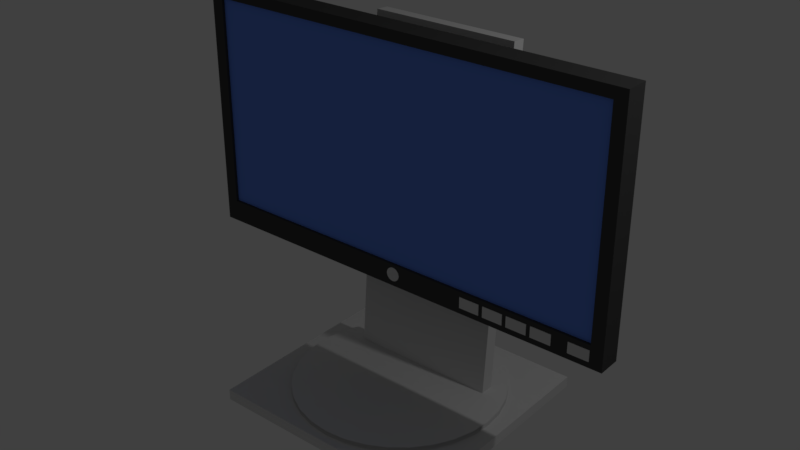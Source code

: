 # Source: UpMonitor.blend  (saved by Blender 2.79.0; exported with 4.5.12 LTS)
import bpy
from mathutils import Matrix  # noqa: F401  (used for matrix-valued properties, if any)

bpy.ops.wm.read_factory_settings(use_empty=True)
scene = bpy.context.scene
scene.name = 'Scene'

# ---- collections
col_collection_1 = bpy.data.collections.new('Collection 1'); scene.collection.children.link(col_collection_1)

# ---- materials (node trees are filled in below, after node groups)
mat_supersilvvvvvy_001 = bpy.data.materials.new('SuperSilvvvvvy.001')
mat_supersilvvvvvy_001.alpha_threshold = 0.0
mat_supersilvvvvvy_001.use_transparent_shadow = False
mat_supersilvvvvvy_001.diffuse_color = (0.7357, 0.7357, 0.7357, 1.0)
mat_supersilvvvvvy_001.roughness = 0.5
mat_supersilvvvvvy = bpy.data.materials.new('SuperSilvvvvvy')
mat_supersilvvvvvy.alpha_threshold = 0.0
mat_supersilvvvvvy.use_transparent_shadow = False
mat_supersilvvvvvy.diffuse_color = (0.7357, 0.7357, 0.7357, 1.0)
mat_supersilvvvvvy.roughness = 0.5
mat_screeebeebfuheguiohfeuiobvh = bpy.data.materials.new('Screeebeebfuheguiohfeuiobvh')
mat_screeebeebfuheguiohfeuiobvh.alpha_threshold = 0.0
mat_screeebeebfuheguiohfeuiobvh.use_transparent_shadow = False
mat_screeebeebfuheguiohfeuiobvh.diffuse_color = (0.147, 0.2887, 0.9258, 1.0)
mat_screeebeebfuheguiohfeuiobvh.roughness = 0.5
mat_jackyblackfacky = bpy.data.materials.new('JackyBlackFacky')
mat_jackyblackfacky.alpha_threshold = 0.0
mat_jackyblackfacky.use_transparent_shadow = False
mat_jackyblackfacky.diffuse_color = (0.06681, 0.06681, 0.06681, 1.0)
mat_jackyblackfacky.roughness = 0.5

# ---- material node trees

# ---- world
world_world = bpy.data.worlds.new('World'); scene.world = world_world
world_world.color = (0.05088, 0.05088, 0.05088)
world_world.use_sun_shadow = False
world_world.sun_shadow_jitter_overblur = 0.0
world_world.cycles.sampling_method = 'MANUAL'

# ---- lights
light_lamp = bpy.data.lights.new('Lamp', 'POINT')
light_lamp.transmission_factor = 0.0
light_lamp.cutoff_distance = 30.0
light_lamp.energy = 100.0
light_lamp.shadow_buffer_clip_start = 1.001
light_lamp.shadow_soft_size = 0.1
light_lamp.shadow_maximum_resolution = 0.006
light_lamp.use_absolute_resolution = True

# ---- meshes
me_cylinder_001 = bpy.data.meshes.new('Cylinder.001')
me_cylinder_001.from_pydata([(0.0, 1.0, -1.0), (0.0, 1.0, 1.0), (0.1951, 0.9808, -1.0), (0.1951, 0.9808, 1.0), (0.3827, 0.9239, -1.0), (0.3827, 0.9239, 1.0), (0.5556, 0.8315, -1.0), (0.5556, 0.8315, 1.0), (0.7071, 0.7071, -1.0), (0.7071, 0.7071, 1.0), (0.8315, 0.5556, -1.0), (0.8315, 0.5556, 1.0), (0.9239, 0.3827, -1.0), (0.9239, 0.3827, 1.0), (0.9808, 0.1951, -1.0), (0.9808, 0.1951, 1.0), (1.0, 7.55e-08, -1.0), (1.0, 7.55e-08, 1.0), (0.9808, -0.1951, -1.0), (0.9808, -0.1951, 1.0), (0.9239, -0.3827, -1.0), (0.9239, -0.3827, 1.0), (0.8315, -0.5556, -1.0), (0.8315, -0.5556, 1.0), (0.7071, -0.7071, -1.0), (0.7071, -0.7071, 1.0), (0.5556, -0.8315, -1.0), (0.5556, -0.8315, 1.0), (0.3827, -0.9239, -1.0), (0.3827, -0.9239, 1.0), (0.1951, -0.9808, -1.0), (0.1951, -0.9808, 1.0), (-3.258e-07, -1.0, -1.0), (-3.258e-07, -1.0, 1.0), (-0.1951, -0.9808, -1.0), (-0.1951, -0.9808, 1.0), (-0.3827, -0.9239, -1.0), (-0.3827, -0.9239, 1.0), (-0.5556, -0.8315, -1.0), (-0.5556, -0.8315, 1.0), (-0.7071, -0.7071, -1.0), (-0.7071, -0.7071, 1.0), (-0.8315, -0.5556, -1.0), (-0.8315, -0.5556, 1.0), (-0.9239, -0.3827, -1.0), (-0.9239, -0.3827, 1.0), (-0.9808, -0.1951, -1.0), (-0.9808, -0.1951, 1.0), (-1.0, 9.656e-07, -1.0), (-1.0, 9.656e-07, 1.0), (-0.9808, 0.1951, -1.0), (-0.9808, 0.1951, 1.0), (-0.9239, 0.3827, -1.0), (-0.9239, 0.3827, 1.0), (-0.8315, 0.5556, -1.0), (-0.8315, 0.5556, 1.0), (-0.7071, 0.7071, -1.0), (-0.7071, 0.7071, 1.0), (-0.5556, 0.8315, -1.0), (-0.5556, 0.8315, 1.0), (-0.3827, 0.9239, -1.0), (-0.3827, 0.9239, 1.0), (-0.1951, 0.9808, -1.0), (-0.1951, 0.9808, 1.0)], [], [(0, 1, 3, 2), (2, 3, 5, 4), (4, 5, 7, 6), (6, 7, 9, 8), (8, 9, 11, 10), (10, 11, 13, 12), (12, 13, 15, 14), (14, 15, 17, 16), (16, 17, 19, 18), (18, 19, 21, 20), (20, 21, 23, 22), (22, 23, 25, 24), (24, 25, 27, 26), (26, 27, 29, 28), (28, 29, 31, 30), (30, 31, 33, 32), (32, 33, 35, 34), (34, 35, 37, 36), (36, 37, 39, 38), (38, 39, 41, 40), (40, 41, 43, 42), (42, 43, 45, 44), (44, 45, 47, 46), (46, 47, 49, 48), (48, 49, 51, 50), (50, 51, 53, 52), (52, 53, 55, 54), (54, 55, 57, 56), (56, 57, 59, 58), (58, 59, 61, 60), (3, 1, 63, 61, 59, 57, 55, 53, 51, 49, 47, 45, 43, 41, 39, 37, 35, 33, 31, 29, 27, 25, 23, 21, 19, 17, 15, 13, 11, 9, 7, 5), (60, 61, 63, 62), (62, 63, 1, 0), (0, 2, 4, 6, 8, 10, 12, 14, 16, 18, 20, 22, 24, 26, 28, 30, 32, 34, 36, 38, 40, 42, 44, 46, 48, 50, 52, 54, 56, 58, 60, 62)])
me_cylinder_001.materials.append(mat_supersilvvvvvy_001)
me_cylinder_001.use_remesh_preserve_volume = False
me_cylinder_001.use_remesh_preserve_attributes = False
me_cylinder_001.use_mirror_vertex_groups = False
me_cylinder_001.update()
me_cube_002 = bpy.data.meshes.new('Cube.002')
me_cube_002.from_pydata([(-1.0, -1.0, -1.0), (-1.0, -1.0, 1.0), (-1.0, 1.0, -1.0), (-1.0, 1.0, 1.0), (1.0, -1.0, -1.0), (1.0, -1.0, 1.0), (1.0, 1.0, -1.0), (1.0, 1.0, 1.0)], [], [(0, 1, 3, 2), (2, 3, 7, 6), (6, 7, 5, 4), (4, 5, 1, 0), (2, 6, 4, 0), (7, 3, 1, 5)])
me_cube_002.materials.append(mat_supersilvvvvvy)
me_cube_002.use_remesh_preserve_volume = False
me_cube_002.use_remesh_preserve_attributes = False
me_cube_002.use_mirror_vertex_groups = False
me_cube_002.update()
me_cube_001 = bpy.data.meshes.new('Cube.001')
me_cube_001.from_pydata([(-1.0, -1.0, -1.0), (-1.0, -1.0, 1.0), (-1.0, 1.0, -1.0), (-1.0, 1.0, 1.0), (1.0, -1.0, -1.0), (1.0, -1.0, 1.0), (1.0, 1.0, -1.0), (1.0, 1.0, 1.0)], [], [(0, 1, 3, 2), (2, 3, 7, 6), (6, 7, 5, 4), (4, 5, 1, 0), (2, 6, 4, 0), (7, 3, 1, 5)])
me_cube_001.materials.append(mat_supersilvvvvvy)
me_cube_001.use_remesh_preserve_volume = False
me_cube_001.use_remesh_preserve_attributes = False
me_cube_001.use_mirror_vertex_groups = False
me_cube_001.update()
me_cylinder = bpy.data.meshes.new('Cylinder')
me_cylinder.from_pydata([(0.0, 1.0, -1.0), (0.0, 1.0, 1.0), (0.1951, 0.9808, -1.0), (0.1951, 0.9808, 1.0), (0.3827, 0.9239, -1.0), (0.3827, 0.9239, 1.0), (0.5556, 0.8315, -1.0), (0.5556, 0.8315, 1.0), (0.7071, 0.7071, -1.0), (0.7071, 0.7071, 1.0), (0.8315, 0.5556, -1.0), (0.8315, 0.5556, 1.0), (0.9239, 0.3827, -1.0), (0.9239, 0.3827, 1.0), (0.9808, 0.1951, -1.0), (0.9808, 0.1951, 1.0), (1.0, 7.55e-08, -1.0), (1.0, 7.55e-08, 1.0), (0.9808, -0.1951, -1.0), (0.9808, -0.1951, 1.0), (0.9239, -0.3827, -1.0), (0.9239, -0.3827, 1.0), (0.8315, -0.5556, -1.0), (0.8315, -0.5556, 1.0), (0.7071, -0.7071, -1.0), (0.7071, -0.7071, 1.0), (0.5556, -0.8315, -1.0), (0.5556, -0.8315, 1.0), (0.3827, -0.9239, -1.0), (0.3827, -0.9239, 1.0), (0.1951, -0.9808, -1.0), (0.1951, -0.9808, 1.0), (-3.258e-07, -1.0, -1.0), (-3.258e-07, -1.0, 1.0), (-0.1951, -0.9808, -1.0), (-0.1951, -0.9808, 1.0), (-0.3827, -0.9239, -1.0), (-0.3827, -0.9239, 1.0), (-0.5556, -0.8315, -1.0), (-0.5556, -0.8315, 1.0), (-0.7071, -0.7071, -1.0), (-0.7071, -0.7071, 1.0), (-0.8315, -0.5556, -1.0), (-0.8315, -0.5556, 1.0), (-0.9239, -0.3827, -1.0), (-0.9239, -0.3827, 1.0), (-0.9808, -0.1951, -1.0), (-0.9808, -0.1951, 1.0), (-1.0, 9.656e-07, -1.0), (-1.0, 9.656e-07, 1.0), (-0.9808, 0.1951, -1.0), (-0.9808, 0.1951, 1.0), (-0.9239, 0.3827, -1.0), (-0.9239, 0.3827, 1.0), (-0.8315, 0.5556, -1.0), (-0.8315, 0.5556, 1.0), (-0.7071, 0.7071, -1.0), (-0.7071, 0.7071, 1.0), (-0.5556, 0.8315, -1.0), (-0.5556, 0.8315, 1.0), (-0.3827, 0.9239, -1.0), (-0.3827, 0.9239, 1.0), (-0.1951, 0.9808, -1.0), (-0.1951, 0.9808, 1.0)], [], [(0, 1, 3, 2), (2, 3, 5, 4), (4, 5, 7, 6), (6, 7, 9, 8), (8, 9, 11, 10), (10, 11, 13, 12), (12, 13, 15, 14), (14, 15, 17, 16), (16, 17, 19, 18), (18, 19, 21, 20), (20, 21, 23, 22), (22, 23, 25, 24), (24, 25, 27, 26), (26, 27, 29, 28), (28, 29, 31, 30), (30, 31, 33, 32), (32, 33, 35, 34), (34, 35, 37, 36), (36, 37, 39, 38), (38, 39, 41, 40), (40, 41, 43, 42), (42, 43, 45, 44), (44, 45, 47, 46), (46, 47, 49, 48), (48, 49, 51, 50), (50, 51, 53, 52), (52, 53, 55, 54), (54, 55, 57, 56), (56, 57, 59, 58), (58, 59, 61, 60), (3, 1, 63, 61, 59, 57, 55, 53, 51, 49, 47, 45, 43, 41, 39, 37, 35, 33, 31, 29, 27, 25, 23, 21, 19, 17, 15, 13, 11, 9, 7, 5), (60, 61, 63, 62), (62, 63, 1, 0), (0, 2, 4, 6, 8, 10, 12, 14, 16, 18, 20, 22, 24, 26, 28, 30, 32, 34, 36, 38, 40, 42, 44, 46, 48, 50, 52, 54, 56, 58, 60, 62)])
me_cylinder.polygons.foreach_set('use_smooth', [True] * 34)
me_cylinder.materials.append(mat_supersilvvvvvy)
me_cylinder.use_remesh_preserve_volume = False
me_cylinder.use_remesh_preserve_attributes = False
me_cylinder.use_mirror_vertex_groups = False
me_cylinder.update()
me_cube = bpy.data.meshes.new('Cube')
me_cube.from_pydata([(1.0, 1.0, -1.0), (1.0, -1.0, -1.0), (-1.0, -1.0, -1.0), (-1.0, 1.0, -1.0), (1.0, 1.0, 1.0), (1.0, -1.0, 1.0), (-1.0, -1.0, 1.0), (-1.0, 1.0, 1.0)], [], [(0, 1, 2, 3), (4, 7, 6, 5), (0, 4, 5, 1), (1, 5, 6, 2), (2, 6, 7, 3), (4, 0, 3, 7)])
me_cube.materials.append(mat_supersilvvvvvy)
me_cube.use_remesh_preserve_volume = False
me_cube.use_remesh_preserve_attributes = False
me_cube.use_mirror_vertex_groups = False
me_cube.update()
me_cube_004 = bpy.data.meshes.new('Cube.004')
me_cube_004.from_pydata([(-1.0, -1.0, -1.0), (-1.0, -1.0, 1.0), (-1.0, 1.0, -1.0), (-1.0, 1.0, 1.0), (1.0, -1.0, -1.0), (1.0, -1.0, 1.0), (1.0, 1.0, -1.0), (1.0, 1.0, 1.0)], [], [(0, 1, 3, 2), (2, 3, 7, 6), (6, 7, 5, 4), (4, 5, 1, 0), (2, 6, 4, 0), (7, 3, 1, 5)])
me_cube_004.materials.append(mat_screeebeebfuheguiohfeuiobvh)
me_cube_004.use_remesh_preserve_volume = False
me_cube_004.use_remesh_preserve_attributes = False
me_cube_004.use_mirror_vertex_groups = False
me_cube_004.update()
me_cube_003 = bpy.data.meshes.new('Cube.003')
me_cube_003.from_pydata([(-1.0, -1.0, -1.0), (-1.0, -1.0, 1.0), (-1.0, 1.0, 1.0), (-1.0, 1.0, -1.0), (1.0, 1.0, -1.0), (1.0, -1.0, -1.0), (-0.9442, -1.0, -0.8193), (1.0, -1.0, 1.0), (0.9442, -1.0, 0.9118), (0.9442, -1.0, -0.8193), (-0.9442, -1.0, 0.9118), (1.0, 1.0, 1.0), (-0.9442, 0.2654, -0.8193), (-0.9442, 0.2654, 0.9118), (0.9442, 0.2654, 0.9118), (0.9442, 0.2654, -0.8193)], [], [(0, 1, 2, 3), (3, 4, 5, 0), (6, 0, 5, 7, 8, 9), (10, 8, 7, 1, 0, 6), (11, 2, 1, 7), (3, 2, 11, 4), (4, 11, 7, 5), (10, 6, 12, 13), (8, 10, 13, 14), (12, 15, 14, 13), (6, 9, 15, 12), (9, 8, 14, 15)])
me_cube_003.materials.append(mat_jackyblackfacky)
me_cube_003.use_remesh_preserve_volume = False
me_cube_003.use_remesh_preserve_attributes = False
me_cube_003.use_mirror_vertex_groups = False
me_cube_003.update()
me_cube_005 = bpy.data.meshes.new('Cube.005')
me_cube_005.from_pydata([(-1.0, -1.0, -1.0), (-1.0, -1.0, 1.0), (-1.0, 1.0, -1.0), (-1.0, 1.0, 1.0), (1.0, -1.0, -1.0), (1.0, -1.0, 1.0), (1.0, 1.0, -1.0), (1.0, 1.0, 1.0)], [], [(0, 1, 3, 2), (2, 3, 7, 6), (6, 7, 5, 4), (4, 5, 1, 0), (2, 6, 4, 0), (7, 3, 1, 5)])
me_cube_005.materials.append(mat_supersilvvvvvy)
me_cube_005.use_remesh_preserve_volume = False
me_cube_005.use_remesh_preserve_attributes = False
me_cube_005.use_mirror_vertex_groups = False
me_cube_005.update()
me_cube_006 = bpy.data.meshes.new('Cube.006')
me_cube_006.from_pydata([(-1.0, -1.0, -1.0), (-1.0, -1.0, 1.0), (-1.0, 1.0, -1.0), (-1.0, 1.0, 1.0), (1.0, -1.0, -1.0), (1.0, -1.0, 1.0), (1.0, 1.0, -1.0), (1.0, 1.0, 1.0), (-3.4, -1.0, -1.0), (-3.4, -1.0, 1.0), (-3.4, 1.0, -1.0), (-3.4, 1.0, 1.0), (-1.4, -1.0, -1.0), (-1.4, -1.0, 1.0), (-1.4, 1.0, -1.0), (-1.4, 1.0, 1.0), (-5.8, -1.0, -1.0), (-5.8, -1.0, 1.0), (-5.8, 1.0, -1.0), (-5.8, 1.0, 1.0), (-3.8, -1.0, -1.0), (-3.8, -1.0, 1.0), (-3.8, 1.0, -1.0), (-3.8, 1.0, 1.0), (-8.2, -1.0, -1.0), (-8.2, -1.0, 1.0), (-8.2, 1.0, -1.0), (-8.2, 1.0, 1.0), (-6.2, -1.0, -1.0), (-6.2, -1.0, 1.0), (-6.2, 1.0, -1.0), (-6.2, 1.0, 1.0)], [], [(0, 1, 3, 2), (2, 3, 7, 6), (6, 7, 5, 4), (4, 5, 1, 0), (2, 6, 4, 0), (7, 3, 1, 5), (8, 9, 11, 10), (10, 11, 15, 14), (14, 15, 13, 12), (12, 13, 9, 8), (10, 14, 12, 8), (15, 11, 9, 13), (16, 17, 19, 18), (18, 19, 23, 22), (22, 23, 21, 20), (20, 21, 17, 16), (18, 22, 20, 16), (23, 19, 17, 21), (24, 25, 27, 26), (26, 27, 31, 30), (30, 31, 29, 28), (28, 29, 25, 24), (26, 30, 28, 24), (31, 27, 25, 29)])
me_cube_006.materials.append(mat_supersilvvvvvy_001)
me_cube_006.use_remesh_preserve_volume = False
me_cube_006.use_remesh_preserve_attributes = False
me_cube_006.use_mirror_vertex_groups = False
me_cube_006.update()

# ---- objects
ob_cylinder_001 = bpy.data.objects.new('Cylinder.001', me_cylinder_001)
ob_cube_002 = bpy.data.objects.new('Cube.002', me_cube_002)
ob_cube_001 = bpy.data.objects.new('Cube.001', me_cube_001)
ob_cylinder = bpy.data.objects.new('Cylinder', me_cylinder)
ob_cube = bpy.data.objects.new('Cube', me_cube)
ob_lamp = bpy.data.objects.new('Lamp', light_lamp)
ob_cube_004 = bpy.data.objects.new('Cube.004', me_cube_004)
ob_cube_003 = bpy.data.objects.new('Cube.003', me_cube_003)
ob_cube_005 = bpy.data.objects.new('Cube.005', me_cube_005)
ob_cube_006 = bpy.data.objects.new('Cube.006', me_cube_006)

# ---- transforms, parenting, visibility, modifiers, constraints
ob_cylinder_001.location = (0.0, -0.08079, 1.255)
ob_cylinder_001.rotation_euler = (1.571, 0.0, 0.0)
ob_cylinder_001.scale = (0.065, 0.065, 0.02)
ob_cylinder_001.lineart.crease_threshold = 0.0
ob_cube_002.location = (0.0, 0.3335, 2.283)
ob_cube_002.scale = (0.25, 0.235, 0.165)
ob_cube_002.lineart.crease_threshold = 0.0
ob_cube_001.location = (0.0, 0.4927, 1.672)
ob_cube_001.rotation_euler = (-0.07505, 0.0, 0.0)
ob_cube_001.scale = (0.715, 0.065, 1.67)
ob_cube_001.lineart.crease_threshold = 0.0
ob_cylinder.location = (0.0, 0.0, 0.02362)
ob_cylinder.scale = (1.0, 1.0, 0.075)
ob_cylinder.lineart.crease_threshold = 0.0
ob_cube.location = (0.0, 0.0, 0.0)
ob_cube.scale = (1.137, 1.08, 0.05228)
ob_cube.lock_rotations_4d = False
ob_cube.empty_display_type = 'ARROWS'
ob_cube.lineart.crease_threshold = 0.0
ob_lamp.location = (4.076, 1.005, 5.904)
ob_lamp.rotation_euler = (0.6503, 0.05522, 1.866)
ob_lamp.lock_rotations_4d = False
ob_lamp.empty_display_type = 'ARROWS'
ob_lamp.color = (0.0, 0.0, 0.0, 0.0)
ob_lamp.lineart.crease_threshold = 0.0
ob_cube_004.location = (0.0, -0.001357, 2.349)
ob_cube_004.scale = (1.978, 0.06545, 0.9997)
ob_cube_004.lineart.crease_threshold = 0.0
ob_cube_003.location = (0.0, 0.01507, 2.296)
ob_cube_003.scale = (2.095, 0.11, 1.155)
ob_cube_003.lineart.crease_threshold = 0.0
ob_cube_005.location = (1.878, -0.08984, 1.25)
ob_cube_005.scale = (0.0978, 0.01072, 0.05233)
ob_cube_005.lineart.crease_threshold = 0.0
ob_cube_006.location = (1.527, -0.08984, 1.25)
ob_cube_006.scale = (0.0978, 0.01072, 0.05233)
ob_cube_006.lineart.crease_threshold = 0.0

# ---- collection membership
col_collection_1.objects.link(ob_cylinder_001)
col_collection_1.objects.link(ob_cube_002)
col_collection_1.objects.link(ob_cube_001)
col_collection_1.objects.link(ob_cylinder)
col_collection_1.objects.link(ob_cube)
col_collection_1.objects.link(ob_lamp)
col_collection_1.objects.link(ob_cube_004)
col_collection_1.objects.link(ob_cube_003)
col_collection_1.objects.link(ob_cube_005)
col_collection_1.objects.link(ob_cube_006)

# ---- scene / render settings (as saved in the file)
scene.frame_start = 1; scene.frame_end = 250; scene.frame_set(1)
scene.render.engine = 'BLENDER_EEVEE_NEXT'
scene.render.resolution_percentage = 50
scene.render.dither_intensity = 0.0
scene.cycles.use_denoising = False
scene.cycles.samples = 128
scene.cycles.sampling_pattern = 'TABULATED_SOBOL'
scene.cycles.use_adaptive_sampling = False
scene.cycles.use_light_tree = False
scene.cycles.blur_glossy = 0.0
scene.cycles.sample_clamp_indirect = 0.0
scene.view_settings.view_transform = 'Standard'
bpy.context.view_layer.update()

# ---- added for rendering (the .blend has no active camera): camera
cam_auto = bpy.data.cameras.new('AutoCamera')
cam_auto.lens = 50.0
cam_auto.sensor_width = 36.0
cam_auto.clip_end = 1000.0
ob_auto_camera = bpy.data.objects.new('AutoCamera', cam_auto)
scene.collection.objects.link(ob_auto_camera)
ob_auto_camera.location = (5.43423, -6.52107, 6.04665)
ob_auto_camera.rotation_euler = (1.09748, -7.21219e-08, 0.694738)
scene.camera = ob_auto_camera
bpy.context.view_layer.update()

